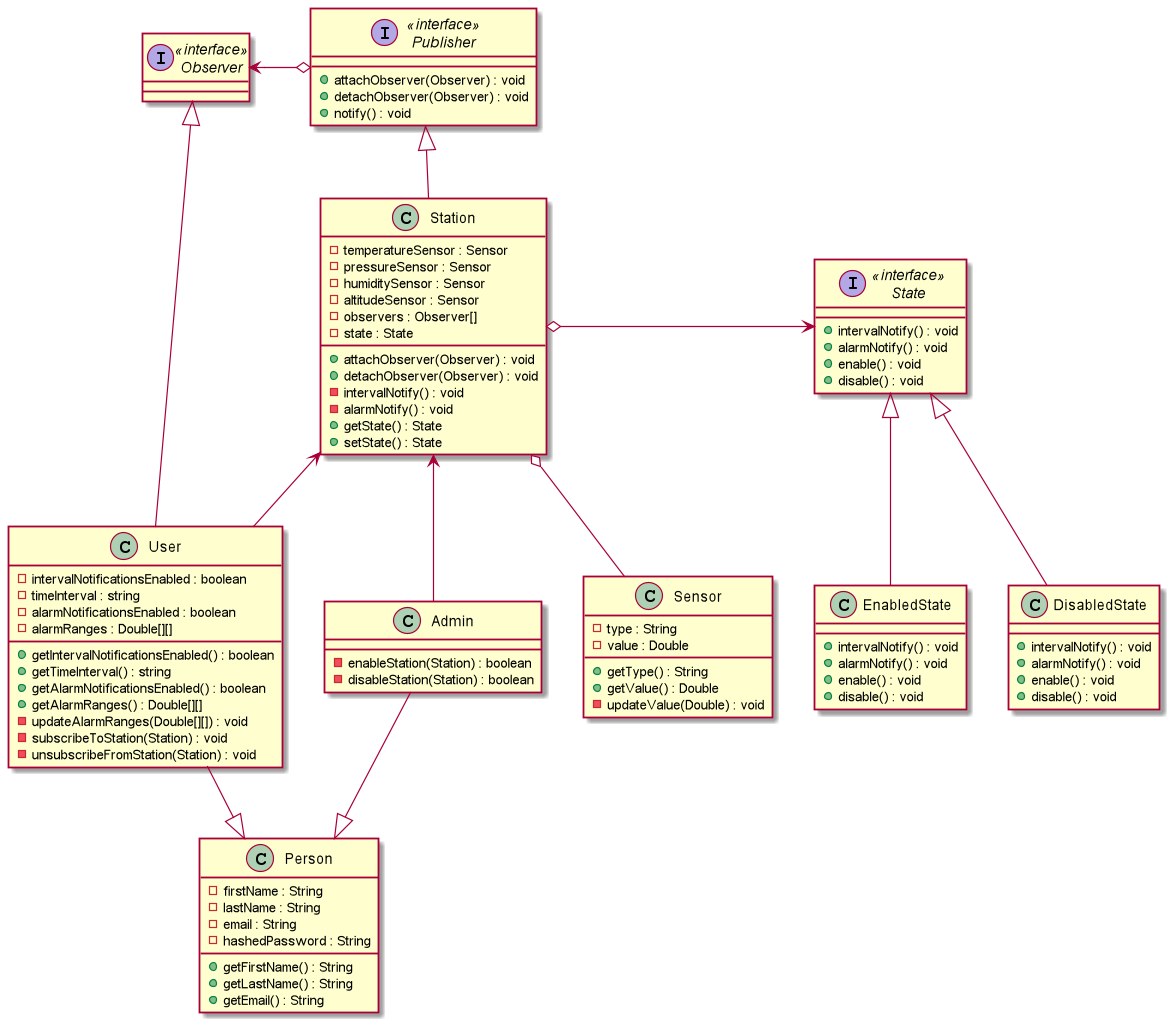

The diagram above was rendered by PlantUML. Its source (embedded in the PNG):
@startuml


interface Publisher <<interface>> {
    +attachObserver(Observer) : void
    +detachObserver(Observer) : void
    +notify() : void
}

interface Observer <<interface>> {
}

class Person {
    -firstName : String
    -lastName : String
    -email : String
    -hashedPassword : String
    +getFirstName() : String
    +getLastName() : String
    +getEmail() : String
}

class User {
    -intervalNotificationsEnabled : boolean
    -timeInterval : string
    -alarmNotificationsEnabled : boolean
    -alarmRanges : Double[][]
    +getIntervalNotificationsEnabled() : boolean
    +getTimeInterval() : string
    +getAlarmNotificationsEnabled() : boolean
    +getAlarmRanges() : Double[][]
    -updateAlarmRanges(Double[][]) : void
    -subscribeToStation(Station) : void
    -unsubscribeFromStation(Station) : void
}

class Admin {
    -enableStation(Station) : boolean
    -disableStation(Station) : boolean
}

class Sensor {
    -type : String
    -value : Double
    +getType() : String
    +getValue() : Double
    -updateValue(Double) : void
}

class Station {
    -temperatureSensor : Sensor
    -pressureSensor : Sensor
    -humiditySensor : Sensor
    -altitudeSensor : Sensor
    -observers : Observer[]
    -state : State
    +attachObserver(Observer) : void
    +detachObserver(Observer) : void
    -intervalNotify() : void
    -alarmNotify() : void
    +getState() : State
    +setState() : State
}

interface State <<interface>> {
    +intervalNotify() : void
    +alarmNotify() : void
    +enable() : void
    +disable() : void
}

class EnabledState {
    +intervalNotify() : void
    +alarmNotify() : void
    +enable() : void
    +disable() : void
}

class DisabledState {
    +intervalNotify() : void
    +alarmNotify() : void
    +enable() : void
    +disable() : void
}

User --|> Person
Admin --|> Person

Station o-- Sensor

Publisher <|-- Station
Observer <|--- User

Observer <-o Publisher

Station <-- User
Station <-- Admin

State <|-- EnabledState
State <|-- DisabledState

Station o-> State

@enduml